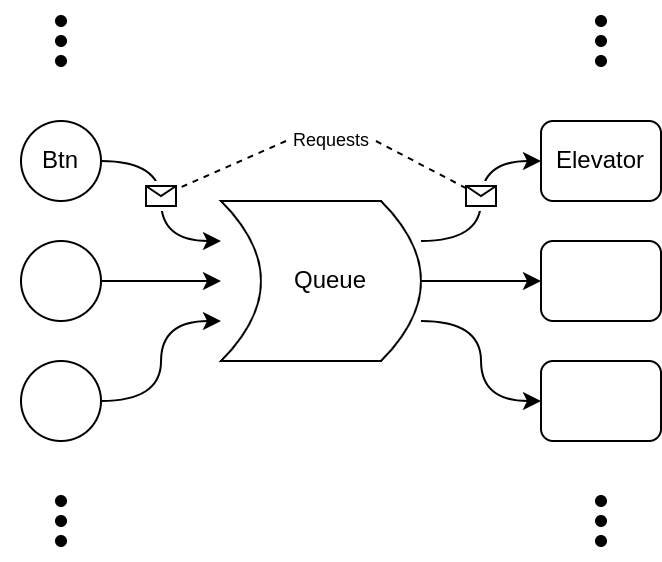

The diagram above was exported from draw.io. Its source (the exported page's mxGraphModel, read from the mxfile embedded in the PNG):
<mxGraphModel dx="637" dy="387" grid="1" gridSize="10" guides="1" tooltips="1" connect="1" arrows="1" fold="1" page="1" pageScale="1" pageWidth="850" pageHeight="1100" background="#ffffff" math="0" shadow="0">
  <root>
    <mxCell id="0" />
    <mxCell id="1" parent="0" />
    <mxCell id="LDubudze7-YcZiS_ankb-21" style="edgeStyle=orthogonalEdgeStyle;rounded=0;orthogonalLoop=1;jettySize=auto;html=1;exitX=1;exitY=0.75;exitDx=0;exitDy=0;entryX=0;entryY=0.5;entryDx=0;entryDy=0;curved=1;" edge="1" parent="1" source="LDubudze7-YcZiS_ankb-3" target="LDubudze7-YcZiS_ankb-18">
      <mxGeometry relative="1" as="geometry" />
    </mxCell>
    <mxCell id="LDubudze7-YcZiS_ankb-22" style="edgeStyle=orthogonalEdgeStyle;rounded=0;orthogonalLoop=1;jettySize=auto;html=1;exitX=1;exitY=0.5;exitDx=0;exitDy=0;entryX=0;entryY=0.5;entryDx=0;entryDy=0;curved=1;" edge="1" parent="1" source="LDubudze7-YcZiS_ankb-3" target="LDubudze7-YcZiS_ankb-20">
      <mxGeometry relative="1" as="geometry" />
    </mxCell>
    <mxCell id="LDubudze7-YcZiS_ankb-23" style="edgeStyle=orthogonalEdgeStyle;rounded=0;orthogonalLoop=1;jettySize=auto;html=1;exitX=1;exitY=0.25;exitDx=0;exitDy=0;curved=1;entryX=0;entryY=0.5;entryDx=0;entryDy=0;" edge="1" parent="1" source="LDubudze7-YcZiS_ankb-3" target="LDubudze7-YcZiS_ankb-19">
      <mxGeometry relative="1" as="geometry" />
    </mxCell>
    <mxCell id="LDubudze7-YcZiS_ankb-3" value="" style="shape=dataStorage;whiteSpace=wrap;html=1;fixedSize=1;flipH=1;" vertex="1" parent="1">
      <mxGeometry x="340" y="560" width="100" height="80" as="geometry" />
    </mxCell>
    <mxCell id="LDubudze7-YcZiS_ankb-14" style="edgeStyle=orthogonalEdgeStyle;rounded=0;orthogonalLoop=1;jettySize=auto;html=1;entryX=0;entryY=0.25;entryDx=0;entryDy=0;elbow=vertical;curved=1;exitX=1;exitY=0.5;exitDx=0;exitDy=0;" edge="1" parent="1" source="LDubudze7-YcZiS_ankb-5" target="LDubudze7-YcZiS_ankb-3">
      <mxGeometry relative="1" as="geometry" />
    </mxCell>
    <mxCell id="LDubudze7-YcZiS_ankb-5" value="" style="ellipse;whiteSpace=wrap;html=1;aspect=fixed;" vertex="1" parent="1">
      <mxGeometry x="240" y="520" width="40" height="40" as="geometry" />
    </mxCell>
    <mxCell id="LDubudze7-YcZiS_ankb-15" style="edgeStyle=orthogonalEdgeStyle;rounded=0;orthogonalLoop=1;jettySize=auto;html=1;entryX=0;entryY=0.5;entryDx=0;entryDy=0;elbow=vertical;curved=1;exitX=1;exitY=0.5;exitDx=0;exitDy=0;" edge="1" parent="1" source="LDubudze7-YcZiS_ankb-6" target="LDubudze7-YcZiS_ankb-3">
      <mxGeometry relative="1" as="geometry" />
    </mxCell>
    <mxCell id="LDubudze7-YcZiS_ankb-6" value="" style="ellipse;whiteSpace=wrap;html=1;aspect=fixed;" vertex="1" parent="1">
      <mxGeometry x="240" y="580" width="40" height="40" as="geometry" />
    </mxCell>
    <mxCell id="LDubudze7-YcZiS_ankb-16" style="edgeStyle=orthogonalEdgeStyle;rounded=0;orthogonalLoop=1;jettySize=auto;html=1;entryX=0;entryY=0.75;entryDx=0;entryDy=0;elbow=vertical;curved=1;exitX=1;exitY=0.5;exitDx=0;exitDy=0;" edge="1" parent="1" source="LDubudze7-YcZiS_ankb-7" target="LDubudze7-YcZiS_ankb-3">
      <mxGeometry relative="1" as="geometry" />
    </mxCell>
    <mxCell id="LDubudze7-YcZiS_ankb-7" value="" style="ellipse;whiteSpace=wrap;html=1;aspect=fixed;" vertex="1" parent="1">
      <mxGeometry x="240" y="640" width="40" height="40" as="geometry" />
    </mxCell>
    <mxCell id="LDubudze7-YcZiS_ankb-8" value="" style="shape=waypoint;sketch=0;fillStyle=solid;size=6;pointerEvents=1;points=[];fillColor=none;resizable=0;rotatable=0;perimeter=centerPerimeter;snapToPoint=1;" vertex="1" parent="1">
      <mxGeometry x="250" y="480" width="20" height="20" as="geometry" />
    </mxCell>
    <mxCell id="LDubudze7-YcZiS_ankb-9" value="" style="shape=waypoint;sketch=0;fillStyle=solid;size=6;pointerEvents=1;points=[];fillColor=none;resizable=0;rotatable=0;perimeter=centerPerimeter;snapToPoint=1;" vertex="1" parent="1">
      <mxGeometry x="250" y="470" width="20" height="20" as="geometry" />
    </mxCell>
    <mxCell id="LDubudze7-YcZiS_ankb-10" value="" style="shape=waypoint;sketch=0;fillStyle=solid;size=6;pointerEvents=1;points=[];fillColor=none;resizable=0;rotatable=0;perimeter=centerPerimeter;snapToPoint=1;" vertex="1" parent="1">
      <mxGeometry x="250" y="460" width="20" height="20" as="geometry" />
    </mxCell>
    <mxCell id="LDubudze7-YcZiS_ankb-11" value="" style="shape=waypoint;sketch=0;fillStyle=solid;size=6;pointerEvents=1;points=[];fillColor=none;resizable=0;rotatable=0;perimeter=centerPerimeter;snapToPoint=1;" vertex="1" parent="1">
      <mxGeometry x="250" y="720" width="20" height="20" as="geometry" />
    </mxCell>
    <mxCell id="LDubudze7-YcZiS_ankb-12" value="" style="shape=waypoint;sketch=0;fillStyle=solid;size=6;pointerEvents=1;points=[];fillColor=none;resizable=0;rotatable=0;perimeter=centerPerimeter;snapToPoint=1;" vertex="1" parent="1">
      <mxGeometry x="250" y="710" width="20" height="20" as="geometry" />
    </mxCell>
    <mxCell id="LDubudze7-YcZiS_ankb-13" value="" style="shape=waypoint;sketch=0;fillStyle=solid;size=6;pointerEvents=1;points=[];fillColor=none;resizable=0;rotatable=0;perimeter=centerPerimeter;snapToPoint=1;" vertex="1" parent="1">
      <mxGeometry x="250" y="700" width="20" height="20" as="geometry" />
    </mxCell>
    <mxCell id="LDubudze7-YcZiS_ankb-18" value="" style="rounded=1;whiteSpace=wrap;html=1;" vertex="1" parent="1">
      <mxGeometry x="500" y="640" width="60" height="40" as="geometry" />
    </mxCell>
    <mxCell id="LDubudze7-YcZiS_ankb-19" value="" style="rounded=1;whiteSpace=wrap;html=1;" vertex="1" parent="1">
      <mxGeometry x="500" y="520" width="60" height="40" as="geometry" />
    </mxCell>
    <mxCell id="LDubudze7-YcZiS_ankb-20" value="" style="rounded=1;whiteSpace=wrap;html=1;" vertex="1" parent="1">
      <mxGeometry x="500" y="580" width="60" height="40" as="geometry" />
    </mxCell>
    <mxCell id="LDubudze7-YcZiS_ankb-24" value="" style="shape=waypoint;sketch=0;fillStyle=solid;size=6;pointerEvents=1;points=[];fillColor=none;resizable=0;rotatable=0;perimeter=centerPerimeter;snapToPoint=1;" vertex="1" parent="1">
      <mxGeometry x="520" y="480" width="20" height="20" as="geometry" />
    </mxCell>
    <mxCell id="LDubudze7-YcZiS_ankb-25" value="" style="shape=waypoint;sketch=0;fillStyle=solid;size=6;pointerEvents=1;points=[];fillColor=none;resizable=0;rotatable=0;perimeter=centerPerimeter;snapToPoint=1;" vertex="1" parent="1">
      <mxGeometry x="520" y="470" width="20" height="20" as="geometry" />
    </mxCell>
    <mxCell id="LDubudze7-YcZiS_ankb-26" value="" style="shape=waypoint;sketch=0;fillStyle=solid;size=6;pointerEvents=1;points=[];fillColor=none;resizable=0;rotatable=0;perimeter=centerPerimeter;snapToPoint=1;" vertex="1" parent="1">
      <mxGeometry x="520" y="460" width="20" height="20" as="geometry" />
    </mxCell>
    <mxCell id="LDubudze7-YcZiS_ankb-27" value="" style="shape=waypoint;sketch=0;fillStyle=solid;size=6;pointerEvents=1;points=[];fillColor=none;resizable=0;rotatable=0;perimeter=centerPerimeter;snapToPoint=1;" vertex="1" parent="1">
      <mxGeometry x="520" y="720" width="20" height="20" as="geometry" />
    </mxCell>
    <mxCell id="LDubudze7-YcZiS_ankb-28" value="" style="shape=waypoint;sketch=0;fillStyle=solid;size=6;pointerEvents=1;points=[];fillColor=none;resizable=0;rotatable=0;perimeter=centerPerimeter;snapToPoint=1;" vertex="1" parent="1">
      <mxGeometry x="520" y="710" width="20" height="20" as="geometry" />
    </mxCell>
    <mxCell id="LDubudze7-YcZiS_ankb-29" value="" style="shape=waypoint;sketch=0;fillStyle=solid;size=6;pointerEvents=1;points=[];fillColor=none;resizable=0;rotatable=0;perimeter=centerPerimeter;snapToPoint=1;" vertex="1" parent="1">
      <mxGeometry x="520" y="700" width="20" height="20" as="geometry" />
    </mxCell>
    <mxCell id="LDubudze7-YcZiS_ankb-30" value="Queue" style="text;html=1;align=center;verticalAlign=middle;whiteSpace=wrap;rounded=0;" vertex="1" parent="1">
      <mxGeometry x="365" y="585" width="60" height="30" as="geometry" />
    </mxCell>
    <mxCell id="LDubudze7-YcZiS_ankb-31" value="Elevator" style="text;html=1;align=center;verticalAlign=middle;whiteSpace=wrap;rounded=0;" vertex="1" parent="1">
      <mxGeometry x="500" y="525" width="60" height="30" as="geometry" />
    </mxCell>
    <mxCell id="LDubudze7-YcZiS_ankb-32" value="Btn" style="text;html=1;align=center;verticalAlign=middle;whiteSpace=wrap;rounded=0;" vertex="1" parent="1">
      <mxGeometry x="230" y="525" width="60" height="30" as="geometry" />
    </mxCell>
    <mxCell id="LDubudze7-YcZiS_ankb-34" value="" style="rounded=0;whiteSpace=wrap;html=1;strokeColor=none;" vertex="1" parent="1">
      <mxGeometry x="300" y="550" width="20" height="15" as="geometry" />
    </mxCell>
    <mxCell id="LDubudze7-YcZiS_ankb-33" value="" style="shape=message;html=1;html=1;outlineConnect=0;labelPosition=center;verticalLabelPosition=bottom;align=center;verticalAlign=top;" vertex="1" parent="1">
      <mxGeometry x="302.5" y="552.5" width="15" height="10" as="geometry" />
    </mxCell>
    <mxCell id="LDubudze7-YcZiS_ankb-35" value="" style="rounded=0;whiteSpace=wrap;html=1;strokeColor=none;" vertex="1" parent="1">
      <mxGeometry x="460" y="550" width="20" height="15" as="geometry" />
    </mxCell>
    <mxCell id="LDubudze7-YcZiS_ankb-36" value="" style="shape=message;html=1;html=1;outlineConnect=0;labelPosition=center;verticalLabelPosition=bottom;align=center;verticalAlign=top;" vertex="1" parent="1">
      <mxGeometry x="462.5" y="552.5" width="15" height="10" as="geometry" />
    </mxCell>
    <mxCell id="LDubudze7-YcZiS_ankb-38" style="rounded=0;orthogonalLoop=1;jettySize=auto;html=1;exitX=0;exitY=0.5;exitDx=0;exitDy=0;dashed=1;endArrow=none;startFill=0;" edge="1" parent="1" source="LDubudze7-YcZiS_ankb-37" target="LDubudze7-YcZiS_ankb-33">
      <mxGeometry relative="1" as="geometry">
        <mxPoint x="350" y="550" as="targetPoint" />
      </mxGeometry>
    </mxCell>
    <mxCell id="LDubudze7-YcZiS_ankb-37" value="Requests" style="text;html=1;align=center;verticalAlign=middle;whiteSpace=wrap;rounded=0;fontSize=9;" vertex="1" parent="1">
      <mxGeometry x="372.5" y="525" width="45" height="10" as="geometry" />
    </mxCell>
    <mxCell id="LDubudze7-YcZiS_ankb-39" style="rounded=0;orthogonalLoop=1;jettySize=auto;html=1;exitX=1;exitY=0.5;exitDx=0;exitDy=0;dashed=1;endArrow=none;startFill=0;" edge="1" parent="1" source="LDubudze7-YcZiS_ankb-37" target="LDubudze7-YcZiS_ankb-36">
      <mxGeometry relative="1" as="geometry">
        <mxPoint x="440" y="550" as="targetPoint" />
      </mxGeometry>
    </mxCell>
  </root>
</mxGraphModel>